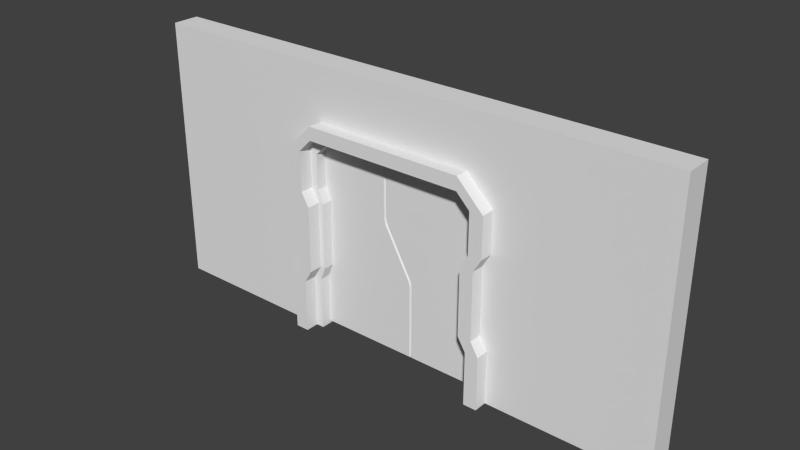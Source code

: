 # Source: ProductionAssets.blend  (saved by Blender 2.74.0; exported with 4.5.12 LTS)
import bpy
from mathutils import Matrix  # noqa: F401  (used for matrix-valued properties, if any)

bpy.ops.wm.read_factory_settings(use_empty=True)
scene = bpy.context.scene
scene.name = 'Main'

# ---- collections
col_collection_1 = bpy.data.collections.new('Collection 1'); scene.collection.children.link(col_collection_1)

# ---- materials (node trees are filled in below, after node groups)
mat_material_001 = bpy.data.materials.new('Material.001')
mat_material_001.alpha_threshold = 0.0
mat_material_001.use_transparent_shadow = False
mat_material_001.roughness = 0.5
mat_material_001.line_color = (0.0, 0.0, 0.0, 1.0)

# ---- material node trees

# ---- world
world_world = bpy.data.worlds.new('World'); scene.world = world_world
world_world.color = (0.05088, 0.05088, 0.05088)
world_world.use_sun_shadow = False
world_world.sun_shadow_jitter_overblur = 0.0
world_world.cycles.sampling_method = 'MANUAL'
world_world.cycles.sample_map_resolution = 256

# ---- meshes
me_doorframemesh = bpy.data.meshes.new('DoorFrameMesh')
me_doorframemesh.from_pydata([(-3.5, 1.0, 0.0), (-3.5, -1.0, 0.0), (-4.0, -1.0, 0.0), (-4.0, 1.0, 0.0), (-3.5, 1.0, 2.0), (-3.5, -1.0, 2.0), (-4.0, -1.0, 2.0), (-4.0, 1.0, 2.0), (-3.2, 1.0, 2.5), (-3.2, -1.0, 2.5), (-3.7, -1.0, 2.5), (-3.7, 1.0, 2.5), (-3.2, 1.0, 5.0), (-3.2, -1.0, 5.0), (-3.7, -1.0, 5.0), (-3.7, 1.0, 5.0), (-3.5, 1.0, 5.5), (-3.5, -1.0, 5.5), (-4.0, -1.0, 5.5), (-4.0, 1.0, 5.5), (-3.5, 1.0, 7.0), (-3.5, -1.0, 7.0), (-4.0, -1.0, 7.0), (-4.0, 1.0, 7.0), (-3.0, 1.0, 7.5), (-3.0, -1.0, 7.5), (-3.0, -1.0, 8.0), (-3.0, 1.0, 8.0), (0.0, 1.0, 7.5), (0.0, -1.0, 7.5), (0.0, -1.0, 8.0), (0.0, 1.0, 8.0), (-3.5, 0.5, 0.0), (-3.5, -0.5, 0.0), (-4.0, -0.5, 0.0), (-4.0, 0.5, 0.0), (-3.5, 0.5, 2.0), (-3.5, -0.5, 2.0), (-4.0, -0.5, 2.0), (-4.0, 0.5, 2.0), (-3.2, 0.5, 2.5), (-3.2, -0.5, 2.5), (-3.7, -0.5, 2.5), (-3.7, 0.5, 2.5), (-3.2, 0.5, 5.0), (-3.2, -0.5, 5.0), (-3.7, -0.5, 5.0), (-3.7, 0.5, 5.0), (-3.5, 0.5, 5.5), (-3.5, -0.5, 5.5), (-4.0, -0.5, 5.5), (-4.0, 0.5, 5.5), (-3.5, 0.5, 7.0), (-3.5, -0.5, 7.0), (-4.0, -0.5, 7.0), (-4.0, 0.5, 7.0), (-3.0, 0.5, 7.5), (-3.0, -0.5, 7.5), (-3.0, -0.5, 8.0), (-3.0, 0.5, 8.0), (0.0, 0.5, 7.5), (0.0, -0.5, 7.5), (0.0, -0.5, 8.0), (0.0, 0.5, 8.0), (-10.0, -0.5, 0.0), (-10.0, 0.5, 0.0), (-10.0, -0.5, 2.0), (-10.0, 0.5, 2.0), (-10.0, -0.5, 2.5), (-10.0, 0.5, 2.5), (-10.0, -0.5, 5.0), (-10.0, 0.5, 5.0), (-10.0, -0.5, 5.5), (-10.0, 0.5, 5.5), (-10.0, -0.5, 10.0), (-10.0, 0.5, 10.0), (-3.0, -0.5, 10.0), (-3.0, 0.5, 10.0), (0.0, -0.5, 10.0), (0.0, 0.5, 10.0), (-3.2, 0.5, 0.0), (-3.2, -0.5, 0.0), (-3.2, 0.5, 2.0), (-3.2, -0.5, 2.0), (-3.0, 0.5, 2.5), (-3.0, -0.5, 2.5), (-3.0, 0.5, 5.0), (-3.0, -0.5, 5.0), (-3.2, 0.5, 5.5), (-3.2, -0.5, 5.5), (-3.2, 0.5, 6.8), (-3.2, -0.5, 6.8), (-2.8, 0.5, 7.2), (-2.8, -0.5, 7.2), (0.0, 0.5, 7.2), (0.0, -0.5, 7.2)], [], [(33, 1, 2, 34), (38, 6, 10, 42), (33, 37, 5, 1), (1, 5, 6, 2), (35, 39, 7, 3), (4, 0, 3, 7), (42, 10, 14, 46), (6, 5, 9, 10), (4, 7, 11, 8), (36, 4, 8, 40), (46, 14, 18, 50), (10, 9, 13, 14), (8, 11, 15, 12), (40, 8, 12, 44), (50, 18, 22, 54), (14, 13, 17, 18), (12, 15, 19, 16), (44, 12, 16, 48), (54, 22, 26, 58), (18, 17, 21, 22), (16, 19, 23, 20), (48, 16, 20, 52), (58, 26, 30, 62), (22, 21, 25, 26), (20, 23, 27, 24), (52, 20, 24, 56), (26, 25, 29, 30), (24, 27, 31, 28), (56, 24, 28, 60), (25, 57, 61, 29), (57, 53, 91, 93), (21, 53, 57, 25), (33, 32, 80, 81), (27, 59, 63, 31), (38, 42, 68, 66), (17, 49, 53, 21), (40, 44, 86, 84), (23, 55, 59, 27), (51, 47, 71, 73), (13, 45, 49, 17), (53, 49, 89, 91), (19, 51, 55, 23), (58, 62, 78, 76), (9, 41, 45, 13), (36, 40, 84, 82), (15, 47, 51, 19), (47, 43, 69, 71), (5, 37, 41, 9), (60, 61, 95, 94), (11, 43, 47, 15), (54, 58, 76, 74), (2, 6, 38, 34), (34, 38, 66, 64), (0, 4, 36, 32), (49, 45, 87, 89), (7, 39, 43, 11), (50, 54, 74, 72), (0, 32, 35, 3), (32, 33, 34, 35), (77, 76, 78, 79), (75, 74, 76, 77), (73, 72, 74, 75), (71, 70, 72, 73), (69, 68, 70, 71), (64, 66, 67, 65), (67, 66, 68, 69), (55, 51, 73, 75), (39, 35, 65, 67), (62, 63, 79, 78), (42, 46, 70, 68), (59, 55, 75, 77), (46, 50, 72, 70), (35, 34, 64, 65), (63, 59, 77, 79), (43, 39, 67, 69), (93, 92, 94, 95), (91, 90, 92, 93), (89, 88, 90, 91), (87, 86, 88, 89), (85, 84, 86, 87), (83, 82, 84, 85), (80, 82, 83, 81), (32, 36, 82, 80), (61, 57, 93, 95), (44, 48, 88, 86), (48, 52, 90, 88), (41, 37, 83, 85), (52, 56, 92, 90), (45, 41, 85, 87), (37, 33, 81, 83), (56, 60, 94, 92)])
me_doorframemesh.materials.append(mat_material_001)
me_doorframemesh.use_remesh_preserve_volume = False
me_doorframemesh.use_remesh_preserve_attributes = False
me_doorframemesh.use_mirror_vertex_groups = False
me_doorframemesh.update()
me_doorframemesh.normals_split_custom_set([tuple(v) for v in zip(*[iter([0.0, 0.0, -1.0, 0.0, 0.0, -1.0, 0.0, 0.0, -1.0, 0.0, 0.0, -1.0, -0.8575, 8.178e-07, 0.5145, -0.8575, 8.178e-07, 0.5145, -0.8575, 8.178e-07, 0.5145, -0.8575, 8.178e-07, 0.5145, 1.0, -9.537e-07, 1.788e-07, 1.0, -9.537e-07, 1.788e-07, 1.0, -9.537e-07, 1.788e-07, 1.0, -9.537e-07, 1.788e-07, -1.132e-06, -1.0, -1.192e-07, -1.132e-06, -1.0, -1.192e-07, -1.132e-06, -1.0, -1.192e-07, -1.132e-06, -1.0, -1.192e-07, -1.0, 4.768e-07, -1.192e-07, -1.0, 4.768e-07, -1.192e-07, -1.0, 4.768e-07, -1.192e-07, -1.0, 4.768e-07, -1.192e-07, 9.537e-07, 1.0, 1.788e-07, 9.537e-07, 1.0, 1.788e-07, 9.537e-07, 1.0, 1.788e-07, 9.537e-07, 1.0, 1.788e-07, -1.0, 7.629e-07, 0.0, -1.0, 7.629e-07, 0.0, -1.0, 7.629e-07, 0.0, -1.0, 7.629e-07, 0.0, -1.907e-06, -1.0, 1.192e-06, -1.907e-06, -1.0, 1.192e-06, -1.907e-06, -1.0, 1.192e-06, -1.907e-06, -1.0, 1.192e-06, 1.073e-06, 1.0, -4.768e-07, 1.073e-06, 1.0, -4.768e-07, 1.073e-06, 1.0, -4.768e-07, 1.073e-06, 1.0, -4.768e-07, 0.8575, -8.178e-07, -0.5145, 0.8575, -8.178e-07, -0.5145, 0.8575, -8.178e-07, -0.5145, 0.8575, -8.178e-07, -0.5145, -0.8575, 8.178e-07, -0.5145, -0.8575, 8.178e-07, -0.5145, -0.8575, 8.178e-07, -0.5145, -0.8575, 8.178e-07, -0.5145, -1.907e-06, -1.0, 0.0, -1.907e-06, -1.0, 0.0, -1.907e-06, -1.0, 0.0, -1.907e-06, -1.0, 0.0, 1.073e-06, 1.0, 0.0, 1.073e-06, 1.0, 0.0, 1.073e-06, 1.0, 0.0, 1.073e-06, 1.0, 0.0, 1.0, -7.629e-07, 0.0, 1.0, -7.629e-07, 0.0, 1.0, -7.629e-07, 0.0, 1.0, -7.629e-07, 0.0, -1.0, 1.272e-06, 0.0, -1.0, 1.272e-06, 0.0, -1.0, 1.272e-06, 0.0, -1.0, 1.272e-06, 0.0, -1.907e-06, -1.0, -1.192e-06, -1.907e-06, -1.0, -1.192e-06, -1.907e-06, -1.0, -1.192e-06, -1.907e-06, -1.0, -1.192e-06, 1.073e-06, 1.0, 4.768e-07, 1.073e-06, 1.0, 4.768e-07, 1.073e-06, 1.0, 4.768e-07, 1.073e-06, 1.0, 4.768e-07, 0.8575, -8.178e-07, 0.5145, 0.8575, -8.178e-07, 0.5145, 0.8575, -8.178e-07, 0.5145, 0.8575, -8.178e-07, 0.5145, -0.7071, 3.372e-07, 0.7071, -0.7071, 3.372e-07, 0.7071, -0.7071, 3.372e-07, 0.7071, -0.7071, 3.372e-07, 0.7071, -1.907e-06, -1.0, 0.0, -1.907e-06, -1.0, 0.0, -1.907e-06, -1.0, 0.0, -1.907e-06, -1.0, 0.0, 1.073e-06, 1.0, 0.0, 1.073e-06, 1.0, 0.0, 1.073e-06, 1.0, 0.0, 1.073e-06, 1.0, 0.0, 1.0, -1.272e-06, 0.0, 1.0, -1.272e-06, 0.0, 1.0, -1.272e-06, 0.0, 1.0, -1.272e-06, 0.0, 0.0, 0.0, 1.0, 0.0, 0.0, 1.0, 0.0, 0.0, 1.0, 0.0, 0.0, 1.0, -8.742e-07, -1.0, 1.113e-06, -8.742e-07, -1.0, 1.113e-06, -8.742e-07, -1.0, 1.113e-06, -8.742e-07, -1.0, 1.113e-06, 3.576e-07, 1.0, -6.358e-07, 3.576e-07, 1.0, -6.358e-07, 3.576e-07, 1.0, -6.358e-07, 3.576e-07, 1.0, -6.358e-07, 0.7071, -3.372e-07, -0.7071, 0.7071, -3.372e-07, -0.7071, 0.7071, -3.372e-07, -0.7071, 0.7071, -3.372e-07, -0.7071, 0.0, -1.0, 0.0, 0.0, -1.0, 0.0, 0.0, -1.0, 0.0, 0.0, -1.0, 0.0, 0.0, 1.0, 0.0, 0.0, 1.0, 0.0, 0.0, 1.0, 0.0, 0.0, 1.0, 0.0, 0.0, 0.0, -1.0, 0.0, 0.0, -1.0, 0.0, 0.0, -1.0, 0.0, 0.0, -1.0, 0.0, 0.0, -1.0, 0.0, 0.0, -1.0, 0.0, 0.0, -1.0, 0.0, 0.0, -1.0, 0.0, -1.0, 0.0, 0.0, -1.0, 0.0, 0.0, -1.0, 0.0, 0.0, -1.0, 0.0, 0.7071, -6.743e-07, -0.7071, 0.7071, -6.743e-07, -0.7071, 0.7071, -6.743e-07, -0.7071, 0.7071, -6.743e-07, -0.7071, 0.0, 0.0, -1.0, 0.0, 0.0, -1.0, 0.0, 0.0, -1.0, 0.0, 0.0, -1.0, 0.0, 0.0, 1.0, 0.0, 0.0, 1.0, 0.0, 0.0, 1.0, 0.0, 0.0, 1.0, 0.0, -1.0, 0.0, 0.0, -1.0, 0.0, 0.0, -1.0, 0.0, 0.0, -1.0, 0.0, 1.0, -1.272e-06, 0.0, 1.0, -1.272e-06, 0.0, 1.0, -1.272e-06, 0.0, 1.0, -1.272e-06, 0.0, 0.0, 1.0, 0.0, 0.0, 1.0, 0.0, 0.0, 1.0, 0.0, 0.0, 1.0, 0.0, -0.7071, 0.0, 0.7071, -0.7071, 0.0, 0.7071, -0.7071, 0.0, 0.7071, -0.7071, 0.0, 0.7071, 0.0, 1.0, 0.0, 0.0, 1.0, 0.0, 0.0, 1.0, 0.0, 0.0, 1.0, 0.0, 0.8575, -1.636e-06, 0.5145, 0.8575, -1.636e-06, 0.5145, 0.8575, -1.636e-06, 0.5145, 0.8575, -1.636e-06, 0.5145, 0.0, -1.0, 0.0, 0.0, -1.0, 0.0, 0.0, -1.0, 0.0, 0.0, -1.0, 0.0, -1.0, 0.0, 0.0, -1.0, 0.0, 0.0, -1.0, 0.0, 0.0, -1.0, 0.0, 0.0, 0.0, -1.0, 0.0, 0.0, -1.0, 0.0, 0.0, -1.0, 0.0, 0.0, -1.0, 0.0, 1.0, -1.526e-06, 0.0, 1.0, -1.526e-06, 0.0, 1.0, -1.526e-06, 0.0, 1.0, -1.526e-06, 0.0, 0.0, 1.0, 0.0, 0.0, 1.0, 0.0, 0.0, 1.0, 0.0, 0.0, 1.0, 0.0, -0.8575, 0.0, -0.5145, -0.8575, 0.0, -0.5145, -0.8575, 0.0, -0.5145, -0.8575, 0.0, -0.5145, 0.0, 1.0, 0.0, 0.0, 1.0, 0.0, 0.0, 1.0, 0.0, 0.0, 1.0, 0.0, 0.8575, -1.636e-06, -0.5145, 0.8575, -1.636e-06, -0.5145, 0.8575, -1.636e-06, -0.5145, 0.8575, -1.636e-06, -0.5145, 1.0, 0.0, 0.0, 1.0, 0.0, 0.0, 1.0, 0.0, 0.0, 1.0, 0.0, 0.0, -1.0, 0.0, 0.0, -1.0, 0.0, 0.0, -1.0, 0.0, 0.0, -1.0, 0.0, 0.0, 0.0, -1.0, 0.0, 0.0, -1.0, 0.0, 0.0, -1.0, 0.0, 0.0, -1.0, 0.0, -1.0, 0.0, -1.192e-07, -1.0, 0.0, -1.192e-07, -1.0, 0.0, -1.192e-07, -1.0, 0.0, -1.192e-07, 0.0, -1.0, 0.0, 0.0, -1.0, 0.0, 0.0, -1.0, 0.0, 0.0, -1.0, 0.0, 1.0, -4.768e-07, -1.192e-07, 1.0, -4.768e-07, -1.192e-07, 1.0, -4.768e-07, -1.192e-07, 1.0, -4.768e-07, -1.192e-07, 0.0, -1.0, 0.0, 0.0, -1.0, 0.0, 0.0, -1.0, 0.0, 0.0, -1.0, 0.0, -0.8575, 0.0, 0.5145, -0.8575, 0.0, 0.5145, -0.8575, 0.0, 0.5145, -0.8575, 0.0, 0.5145, 0.0, -1.0, 0.0, 0.0, -1.0, 0.0, 0.0, -1.0, 0.0, 0.0, -1.0, 0.0, 0.0, 0.0, -1.0, 0.0, 0.0, -1.0, 0.0, 0.0, -1.0, 0.0, 0.0, -1.0, 0.0, 0.0, -1.0, 0.0, 0.0, -1.0, 0.0, 0.0, -1.0, 0.0, 0.0, -1.0, 0.0, 0.0, 1.0, 0.0, 0.0, 1.0, 0.0, 0.0, 1.0, 0.0, 0.0, 1.0, 0.0, 0.0, 1.0, 0.0, 0.0, 1.0, 0.0, 0.0, 1.0, 0.0, 0.0, 1.0, -1.0, 0.0, 0.0, -1.0, 0.0, 0.0, -1.0, 0.0, 0.0, -1.0, 0.0, 0.0, -1.0, 0.0, 0.0, -1.0, 0.0, 0.0, -1.0, 0.0, 0.0, -1.0, 0.0, 0.0, -1.0, 0.0, 0.0, -1.0, 0.0, 0.0, -1.0, 0.0, 0.0, -1.0, 0.0, 0.0, -1.0, 0.0, 0.0, -1.0, 0.0, 0.0, -1.0, 0.0, 0.0, -1.0, 0.0, 0.0, -1.0, 0.0, 0.0, -1.0, 0.0, 0.0, -1.0, 0.0, 0.0, -1.0, 0.0, 0.0, 0.0, 1.0, 0.0, 0.0, 1.0, 0.0, 0.0, 1.0, 0.0, 0.0, 1.0, 0.0, 0.0, 1.0, 0.0, 0.0, 1.0, 0.0, 0.0, 1.0, 0.0, 0.0, 1.0, 0.0, 1.0, 0.0, 0.0, 1.0, 0.0, 0.0, 1.0, 0.0, 0.0, 1.0, 0.0, 0.0, 0.0, -1.0, 0.0, 0.0, -1.0, 0.0, 0.0, -1.0, 0.0, 0.0, -1.0, 0.0, 0.0, 1.0, 0.0, 0.0, 1.0, 0.0, 0.0, 1.0, 0.0, 0.0, 1.0, 0.0, 0.0, -1.0, 0.0, 0.0, -1.0, 0.0, 0.0, -1.0, 0.0, 0.0, -1.0, 0.0, 0.0, 0.0, -1.0, 0.0, 0.0, -1.0, 0.0, 0.0, -1.0, 0.0, 0.0, -1.0, 0.0, 1.0, 0.0, 0.0, 1.0, 0.0, 0.0, 1.0, 0.0, 0.0, 1.0, 0.0, 0.0, 1.0, 0.0, 0.0, 1.0, 0.0, 0.0, 1.0, 0.0, 0.0, 1.0, 0.0, 0.0, 0.0, -1.0, 0.0, 0.0, -1.0, 0.0, 0.0, -1.0, 0.0, 0.0, -1.0, 0.7071, 0.0, -0.7071, 0.7071, 0.0, -0.7071, 0.7071, 0.0, -0.7071, 0.7071, 0.0, -0.7071, 1.0, 0.0, 0.0, 1.0, 0.0, 0.0, 1.0, 0.0, 0.0, 1.0, 0.0, 0.0, 0.9285, 0.0, 0.3714, 0.9285, 0.0, 0.3714, 0.9285, 0.0, 0.3714, 0.9285, 0.0, 0.3714, 1.0, 0.0, 0.0, 1.0, 0.0, 0.0, 1.0, 0.0, 0.0, 1.0, 0.0, 0.0, 0.9285, 0.0, -0.3714, 0.9285, 0.0, -0.3714, 0.9285, 0.0, -0.3714, 0.9285, 0.0, -0.3714, 1.0, 0.0, 0.0, 1.0, 0.0, 0.0, 1.0, 0.0, 0.0, 1.0, 0.0, 0.0, 0.0, 1.0, 0.0, 0.0, 1.0, 0.0, 0.0, 1.0, 0.0, 0.0, 1.0, 0.0, 0.0, -1.0, 0.0, 0.0, -1.0, 0.0, 0.0, -1.0, 0.0, 0.0, -1.0, 0.0, 0.0, 1.0, 0.0, 0.0, 1.0, 0.0, 0.0, 1.0, 0.0, 0.0, 1.0, 0.0, 0.0, 1.0, 0.0, 0.0, 1.0, 0.0, 0.0, 1.0, 0.0, 0.0, 1.0, 0.0, 0.0, -1.0, 0.0, 0.0, -1.0, 0.0, 0.0, -1.0, 0.0, 0.0, -1.0, 0.0, 0.0, 1.0, 0.0, 0.0, 1.0, 0.0, 0.0, 1.0, 0.0, 0.0, 1.0, 0.0, 0.0, -1.0, 0.0, 0.0, -1.0, 0.0, 0.0, -1.0, 0.0, 0.0, -1.0, 0.0, 0.0, -1.0, 0.0, 0.0, -1.0, 0.0, 0.0, -1.0, 0.0, 0.0, -1.0, 0.0, 0.0, 1.0, 0.0, 0.0, 1.0, 0.0, 0.0, 1.0, 0.0, 0.0, 1.0, 0.0])] * 3)])
me_doorleftmesh = bpy.data.meshes.new('DoorLeftMesh')
me_doorleftmesh.from_pydata([(-5.0, -0.1, 0.0), (-5.0, -0.1, 3.0), (-5.0, 0.1, 0.0), (-5.0, 0.1, 3.0), (-0.4, -0.1, 0.0), (-0.4, -0.1, 3.0), (-0.4, 0.1, 0.0), (-0.4, 0.1, 3.0), (-5.0, -0.1, 5.0), (-5.0, 0.1, 5.0), (-1.5, -0.1, 5.0), (-1.5, 0.1, 5.0), (-5.0, -0.1, 7.7), (-5.0, 0.1, 7.7), (-1.5, -0.1, 7.7), (-1.5, 0.1, 7.7)], [], [(1, 3, 2, 0), (3, 7, 6, 2), (7, 5, 4, 6), (5, 1, 0, 4), (0, 2, 6, 4), (1, 5, 10, 8), (8, 10, 14, 12), (5, 7, 11, 10), (7, 3, 9, 11), (3, 1, 8, 9), (14, 15, 13, 12), (10, 11, 15, 14), (11, 9, 13, 15), (9, 8, 12, 13)])
me_doorleftmesh.materials.append(mat_material_001)
me_doorleftmesh.use_remesh_preserve_volume = False
me_doorleftmesh.use_remesh_preserve_attributes = False
me_doorleftmesh.use_mirror_vertex_groups = False
me_doorleftmesh.update()
me_doorleftmesh.normals_split_custom_set([tuple(v) for v in zip(*[iter([-1.0, 0.0, 0.0, -1.0, 0.0, 0.0, -1.0, 0.0, 0.0, -1.0, 0.0, 0.0, 0.0, 1.0, 0.0, 0.0, 1.0, 0.0, 0.0, 1.0, 0.0, 0.0, 1.0, 0.0, 1.0, 0.0, 0.0, 1.0, 0.0, 0.0, 1.0, 0.0, 0.0, 1.0, 0.0, 0.0, 0.0, -1.0, 0.0, 0.0, -1.0, 0.0, 0.0, -1.0, 0.0, 0.0, -1.0, 0.0, 0.0, 0.0, -1.0, 0.0, 0.0, -1.0, 0.0, 0.0, -1.0, 0.0, 0.0, -1.0, 0.0, -1.0, 0.0, 0.0, -1.0, 0.0, 0.0, -1.0, 0.0, 0.0, -1.0, 0.0, 0.0, -1.0, 0.0, 0.0, -1.0, 0.0, 0.0, -1.0, 0.0, 0.0, -1.0, 0.0, 0.8762, 0.0, 0.4819, 0.8762, 0.0, 0.4819, 0.8762, 0.0, 0.4819, 0.8762, 0.0, 0.4819, 0.0, 1.0, 0.0, 0.0, 1.0, 0.0, 0.0, 1.0, 0.0, 0.0, 1.0, 0.0, -1.0, 0.0, 0.0, -1.0, 0.0, 0.0, -1.0, 0.0, 0.0, -1.0, 0.0, 0.0, 0.0, 0.0, 1.0, 0.0, 0.0, 1.0, 0.0, 0.0, 1.0, 0.0, 0.0, 1.0, 1.0, 0.0, 0.0, 1.0, 0.0, 0.0, 1.0, 0.0, 0.0, 1.0, 0.0, 0.0, 0.0, 1.0, 0.0, 0.0, 1.0, 0.0, 0.0, 1.0, 0.0, 0.0, 1.0, 0.0, -1.0, 0.0, 0.0, -1.0, 0.0, 0.0, -1.0, 0.0, 0.0, -1.0, 0.0, 0.0])] * 3)])
me_doorrightmesh = bpy.data.meshes.new('DoorRightMesh')
me_doorrightmesh.from_pydata([(5.0, -0.1, 7.7), (5.0, -0.1, 5.0), (5.0, 0.1, 7.7), (5.0, 0.1, 5.0), (0.4, -0.1, 7.7), (0.4, -0.1, 5.0), (0.4, 0.1, 7.7), (0.4, 0.1, 5.0), (5.0, -0.1, 3.0), (5.0, 0.1, 3.0), (1.5, -0.1, 3.0), (1.5, 0.1, 3.0), (5.0, -0.1, 0.0), (5.0, 0.1, 0.0), (1.5, -0.1, 0.0), (1.5, 0.1, 0.0)], [], [(1, 3, 2, 0), (3, 7, 6, 2), (7, 5, 4, 6), (5, 1, 0, 4), (0, 2, 6, 4), (1, 5, 10, 8), (8, 10, 14, 12), (5, 7, 11, 10), (7, 3, 9, 11), (3, 1, 8, 9), (14, 15, 13, 12), (10, 11, 15, 14), (11, 9, 13, 15), (9, 8, 12, 13)])
me_doorrightmesh.materials.append(mat_material_001)
me_doorrightmesh.use_remesh_preserve_volume = False
me_doorrightmesh.use_remesh_preserve_attributes = False
me_doorrightmesh.use_mirror_vertex_groups = False
me_doorrightmesh.update()
me_doorrightmesh.normals_split_custom_set([tuple(v) for v in zip(*[iter([1.0, 0.0, 0.0, 1.0, 0.0, 0.0, 1.0, 0.0, 0.0, 1.0, 0.0, 0.0, 0.0, 1.0, 0.0, 0.0, 1.0, 0.0, 0.0, 1.0, 0.0, 0.0, 1.0, 0.0, -1.0, 0.0, 0.0, -1.0, 0.0, 0.0, -1.0, 0.0, 0.0, -1.0, 0.0, 0.0, 0.0, -1.0, 0.0, 0.0, -1.0, 0.0, 0.0, -1.0, 0.0, 0.0, -1.0, 0.0, 0.0, 0.0, 1.0, 0.0, 0.0, 1.0, 0.0, 0.0, 1.0, 0.0, 0.0, 1.0, 0.0, -1.0, 0.0, 0.0, -1.0, 0.0, 0.0, -1.0, 0.0, 0.0, -1.0, 0.0, 0.0, -1.0, 0.0, 0.0, -1.0, 0.0, 0.0, -1.0, 0.0, 0.0, -1.0, 0.0, -0.8762, 0.0, -0.4819, -0.8762, 0.0, -0.4819, -0.8762, 0.0, -0.4819, -0.8762, 0.0, -0.4819, 0.0, 1.0, 0.0, 0.0, 1.0, 0.0, 0.0, 1.0, 0.0, 0.0, 1.0, 0.0, 1.0, 0.0, 0.0, 1.0, 0.0, 0.0, 1.0, 0.0, 0.0, 1.0, 0.0, 0.0, 0.0, 0.0, -1.0, 0.0, 0.0, -1.0, 0.0, 0.0, -1.0, 0.0, 0.0, -1.0, -1.0, 0.0, 0.0, -1.0, 0.0, 0.0, -1.0, 0.0, 0.0, -1.0, 0.0, 0.0, 0.0, 1.0, 0.0, 0.0, 1.0, 0.0, 0.0, 1.0, 0.0, 0.0, 1.0, 0.0, 1.0, 0.0, 0.0, 1.0, 0.0, 0.0, 1.0, 0.0, 0.0, 1.0, 0.0, 0.0])] * 3)])

# ---- objects
ob_doorframe = bpy.data.objects.new('DoorFrame', me_doorframemesh)
ob_doorleft = bpy.data.objects.new('DoorLeft', me_doorleftmesh)
ob_doorright = bpy.data.objects.new('DoorRight', me_doorrightmesh)

# ---- transforms, parenting, visibility, modifiers, constraints
ob_doorframe.location = (0.0, 0.0, 0.0)
ob_doorframe.lock_rotations_4d = False
ob_doorframe.empty_display_type = 'ARROWS'
ob_doorframe.lineart.crease_threshold = 0.0
_m = ob_doorframe.modifiers.new('Mirror', 'MIRROR')
ob_doorleft.location = (1.0, 0.0, 0.0)
ob_doorleft.lock_rotations_4d = False
ob_doorleft.empty_display_type = 'ARROWS'
ob_doorleft.lineart.crease_threshold = 0.0
_m = ob_doorleft.modifiers.new('Bevel', 'BEVEL')
_m.limit_method = 'NONE'
_m.spread = 0.0
ob_doorright.location = (-1.0, 0.0, 0.0)
ob_doorright.lock_rotations_4d = False
ob_doorright.empty_display_type = 'ARROWS'
ob_doorright.lineart.crease_threshold = 0.0
_m = ob_doorright.modifiers.new('Bevel', 'BEVEL')
_m.limit_method = 'NONE'
_m.spread = 0.0

# ---- collection membership
col_collection_1.objects.link(ob_doorframe)
col_collection_1.objects.link(ob_doorleft)
col_collection_1.objects.link(ob_doorright)

# ---- scene / render settings (as saved in the file)
scene.frame_start = 1; scene.frame_end = 250; scene.frame_set(1)
scene.render.engine = 'BLENDER_EEVEE_NEXT'
scene.render.resolution_percentage = 50
scene.render.dither_intensity = 0.0
scene.cycles.use_denoising = False
scene.cycles.samples = 10
scene.cycles.sampling_pattern = 'TABULATED_SOBOL'
scene.cycles.light_sampling_threshold = 0.0
scene.cycles.use_adaptive_sampling = False
scene.cycles.use_light_tree = False
scene.cycles.blur_glossy = 0.0
scene.cycles.pixel_filter_type = 'GAUSSIAN'
scene.cycles.sample_clamp_indirect = 0.0
scene.view_settings.view_transform = 'Standard'
bpy.context.view_layer.update()

# ---- added for rendering (the .blend has no active camera and no usable light): camera, sun
cam_auto = bpy.data.cameras.new('AutoCamera')
cam_auto.lens = 50.0
cam_auto.sensor_width = 36.0
cam_auto.clip_end = 1000.0
ob_auto_camera = bpy.data.objects.new('AutoCamera', cam_auto)
scene.collection.objects.link(ob_auto_camera)
ob_auto_camera.location = (20.7712, -24.9255, 21.617)
ob_auto_camera.rotation_euler = (1.09748, -7.21219e-08, 0.694738)
scene.camera = ob_auto_camera
light_auto_sun = bpy.data.lights.new('AutoSun', 'SUN')
light_auto_sun.energy = 3.0
light_auto_sun.angle = 0.0523599
ob_auto_sun = bpy.data.objects.new('AutoSun', light_auto_sun)
scene.collection.objects.link(ob_auto_sun)
ob_auto_sun.rotation_euler = (0.872665, 0.174533, 0.523599)
bpy.context.view_layer.update()
